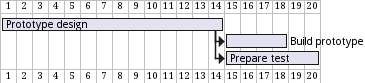

The diagram above was rendered by PlantUML. Its source (embedded in the PNG):
@startgantt
[Prototype design] lasts 14 days
[Build prototype] lasts 4 days
[Prepare test] lasts 6 days
[Prototype design] -> [Build prototype]
[Prototype design] -> [Prepare test]
@endgantt